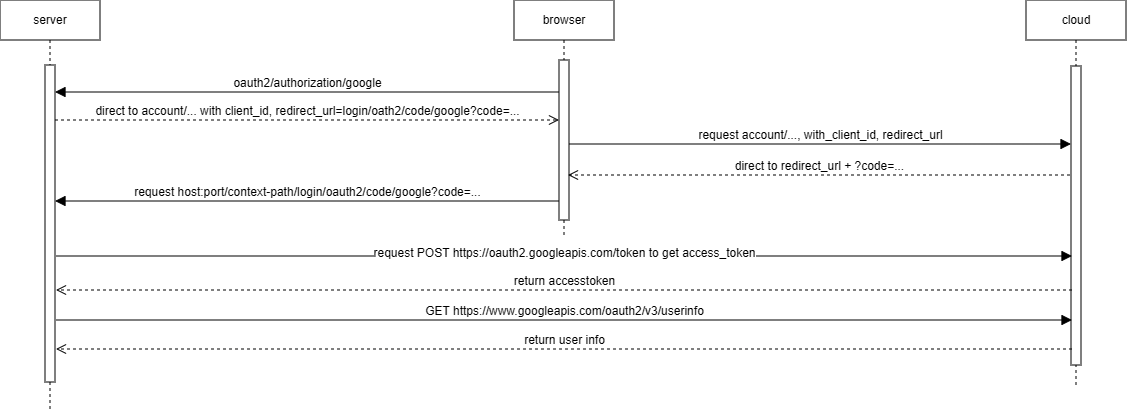

The diagram above was exported from draw.io. Its source (the exported page's mxGraphModel, read from the mxfile embedded in the PNG):
<mxGraphModel dx="2079" dy="1064" grid="0" gridSize="10" guides="1" tooltips="1" connect="1" arrows="1" fold="1" page="0" pageScale="1" pageWidth="850" pageHeight="1100" math="0" shadow="0">
  <root>
    <mxCell id="0" />
    <mxCell id="1" parent="0" />
    <mxCell id="0CXJxT85bSinKl7Up0yU-13" parent="1" style="shape=umlLifeline;perimeter=lifelinePerimeter;whiteSpace=wrap;html=1;container=1;dropTarget=0;collapsible=0;recursiveResize=0;outlineConnect=0;portConstraint=eastwest;newEdgeStyle={&quot;edgeStyle&quot;:&quot;elbowEdgeStyle&quot;,&quot;elbow&quot;:&quot;vertical&quot;,&quot;curved&quot;:0,&quot;rounded&quot;:0};" value="browser" vertex="1">
      <mxGeometry height="236" width="100" x="-74" y="-55" as="geometry" />
    </mxCell>
    <mxCell id="0CXJxT85bSinKl7Up0yU-16" parent="0CXJxT85bSinKl7Up0yU-13" style="html=1;points=[[0,0,0,0,5],[0,1,0,0,-5],[1,0,0,0,5],[1,1,0,0,-5]];perimeter=orthogonalPerimeter;outlineConnect=0;targetShapes=umlLifeline;portConstraint=eastwest;newEdgeStyle={&quot;curved&quot;:0,&quot;rounded&quot;:0};" value="" vertex="1">
      <mxGeometry height="160" width="10" x="45" y="60" as="geometry" />
    </mxCell>
    <mxCell id="0CXJxT85bSinKl7Up0yU-14" parent="1" style="shape=umlLifeline;perimeter=lifelinePerimeter;whiteSpace=wrap;html=1;container=1;dropTarget=0;collapsible=0;recursiveResize=0;outlineConnect=0;portConstraint=eastwest;newEdgeStyle={&quot;edgeStyle&quot;:&quot;elbowEdgeStyle&quot;,&quot;elbow&quot;:&quot;vertical&quot;,&quot;curved&quot;:0,&quot;rounded&quot;:0};" value="server" vertex="1">
      <mxGeometry height="411" width="100" x="-588" y="-55" as="geometry" />
    </mxCell>
    <mxCell id="0CXJxT85bSinKl7Up0yU-17" parent="0CXJxT85bSinKl7Up0yU-14" style="html=1;points=[[0,0,0,0,5],[0,1,0,0,-5],[1,0,0,0,5],[1,1,0,0,-5]];perimeter=orthogonalPerimeter;outlineConnect=0;targetShapes=umlLifeline;portConstraint=eastwest;newEdgeStyle={&quot;curved&quot;:0,&quot;rounded&quot;:0};" value="" vertex="1">
      <mxGeometry height="317" width="10" x="45" y="65" as="geometry" />
    </mxCell>
    <mxCell id="0CXJxT85bSinKl7Up0yU-15" parent="1" style="shape=umlLifeline;perimeter=lifelinePerimeter;whiteSpace=wrap;html=1;container=1;dropTarget=0;collapsible=0;recursiveResize=0;outlineConnect=0;portConstraint=eastwest;newEdgeStyle={&quot;edgeStyle&quot;:&quot;elbowEdgeStyle&quot;,&quot;elbow&quot;:&quot;vertical&quot;,&quot;curved&quot;:0,&quot;rounded&quot;:0};" value="cloud" vertex="1">
      <mxGeometry height="385" width="100" x="438" y="-55" as="geometry" />
    </mxCell>
    <mxCell id="0CXJxT85bSinKl7Up0yU-18" parent="0CXJxT85bSinKl7Up0yU-15" style="html=1;points=[[0,0,0,0,5],[0,1,0,0,-5],[1,0,0,0,5],[1,1,0,0,-5]];perimeter=orthogonalPerimeter;outlineConnect=0;targetShapes=umlLifeline;portConstraint=eastwest;newEdgeStyle={&quot;curved&quot;:0,&quot;rounded&quot;:0};" value="" vertex="1">
      <mxGeometry height="299" width="10" x="45" y="66" as="geometry" />
    </mxCell>
    <mxCell id="0CXJxT85bSinKl7Up0yU-19" edge="1" parent="1" style="html=1;verticalAlign=bottom;endArrow=block;curved=0;rounded=0;fontSize=12;startSize=8;endSize=8;entryX=1;entryY=0;entryDx=0;entryDy=5;entryPerimeter=0;" value="oauth2/authorization/google">
      <mxGeometry relative="1" width="80" as="geometry">
        <mxPoint x="-29" y="37" as="sourcePoint" />
        <mxPoint x="-533" y="37" as="targetPoint" />
      </mxGeometry>
    </mxCell>
    <mxCell id="0CXJxT85bSinKl7Up0yU-20" edge="1" parent="1" style="html=1;verticalAlign=bottom;endArrow=open;dashed=1;endSize=8;curved=0;rounded=0;fontSize=12;" value="direct to account/... with client_id, redirect_url=login/oath2/code/google?code=...">
      <mxGeometry relative="1" as="geometry">
        <mxPoint x="-533" y="65" as="sourcePoint" />
        <mxPoint x="-29" y="65" as="targetPoint" />
      </mxGeometry>
    </mxCell>
    <mxCell id="0CXJxT85bSinKl7Up0yU-21" edge="1" parent="1" style="html=1;verticalAlign=bottom;endArrow=block;curved=0;rounded=0;fontSize=12;startSize=8;endSize=8;" value="request account/..., with_client_id, redirect_url">
      <mxGeometry relative="1" width="80" x="-0.0006" as="geometry">
        <mxPoint as="offset" />
        <mxPoint x="-19" y="89" as="sourcePoint" />
        <mxPoint x="483" y="89" as="targetPoint" />
      </mxGeometry>
    </mxCell>
    <mxCell id="0CXJxT85bSinKl7Up0yU-23" edge="1" parent="1" style="html=1;verticalAlign=bottom;endArrow=open;dashed=1;endSize=8;curved=0;rounded=0;fontSize=12;" value="direct to redirect_url + ?code=...">
      <mxGeometry relative="1" as="geometry">
        <mxPoint x="482" y="120" as="sourcePoint" />
        <mxPoint x="-20" y="120" as="targetPoint" />
      </mxGeometry>
    </mxCell>
    <mxCell id="0CXJxT85bSinKl7Up0yU-25" edge="1" parent="1" style="html=1;verticalAlign=bottom;endArrow=block;curved=0;rounded=0;fontSize=12;startSize=8;endSize=8;entryX=1;entryY=0;entryDx=0;entryDy=5;entryPerimeter=0;" value="request host:port/context-path/login/oauth2/code/google?code=...">
      <mxGeometry relative="1" width="80" as="geometry">
        <mxPoint x="-29" y="146" as="sourcePoint" />
        <mxPoint x="-533" y="146" as="targetPoint" />
      </mxGeometry>
    </mxCell>
    <mxCell id="0CXJxT85bSinKl7Up0yU-30" edge="1" parent="1" style="html=1;verticalAlign=bottom;endArrow=block;curved=0;rounded=0;fontSize=12;startSize=8;endSize=8;" value="request&amp;nbsp;&lt;span style=&quot;background-color: light-dark(#ffffff, var(--ge-dark-color, #121212)); color: light-dark(rgb(0, 0, 0), rgb(255, 255, 255));&quot;&gt;POST https://oauth2.googleapis.com/token to get access_token&lt;/span&gt;&lt;br&gt;&lt;p data-start=&quot;1153&quot; data-end=&quot;1157&quot;&gt;&lt;/p&gt;">
      <mxGeometry relative="1" width="80" y="-18" as="geometry">
        <mxPoint as="offset" />
        <mxPoint x="-531.9999999999998" y="201" as="sourcePoint" />
        <mxPoint x="483.99999999999955" y="201" as="targetPoint" />
      </mxGeometry>
    </mxCell>
    <mxCell id="0CXJxT85bSinKl7Up0yU-32" edge="1" parent="1" style="html=1;verticalAlign=bottom;endArrow=open;dashed=1;endSize=8;curved=0;rounded=0;fontSize=12;" value="return accesstoken">
      <mxGeometry relative="1" as="geometry">
        <mxPoint x="483.99999999999955" y="235" as="sourcePoint" />
        <mxPoint x="-531.9999999999998" y="235" as="targetPoint" />
      </mxGeometry>
    </mxCell>
    <mxCell id="0CXJxT85bSinKl7Up0yU-34" edge="1" parent="1" style="html=1;verticalAlign=bottom;endArrow=block;curved=0;rounded=0;fontSize=12;startSize=8;endSize=8;" value="GET https://www.googleapis.com/oauth2/v3/userinfo">
      <mxGeometry relative="1" width="80" as="geometry">
        <mxPoint x="-531.9999999999998" y="265" as="sourcePoint" />
        <mxPoint x="483.99999999999955" y="265" as="targetPoint" />
      </mxGeometry>
    </mxCell>
    <mxCell id="0CXJxT85bSinKl7Up0yU-35" edge="1" parent="1" style="html=1;verticalAlign=bottom;endArrow=open;dashed=1;endSize=8;curved=0;rounded=0;fontSize=12;" value="return user info">
      <mxGeometry relative="1" as="geometry">
        <mxPoint x="483.99999999999955" y="294" as="sourcePoint" />
        <mxPoint x="-531.9999999999998" y="294" as="targetPoint" />
      </mxGeometry>
    </mxCell>
  </root>
</mxGraphModel>